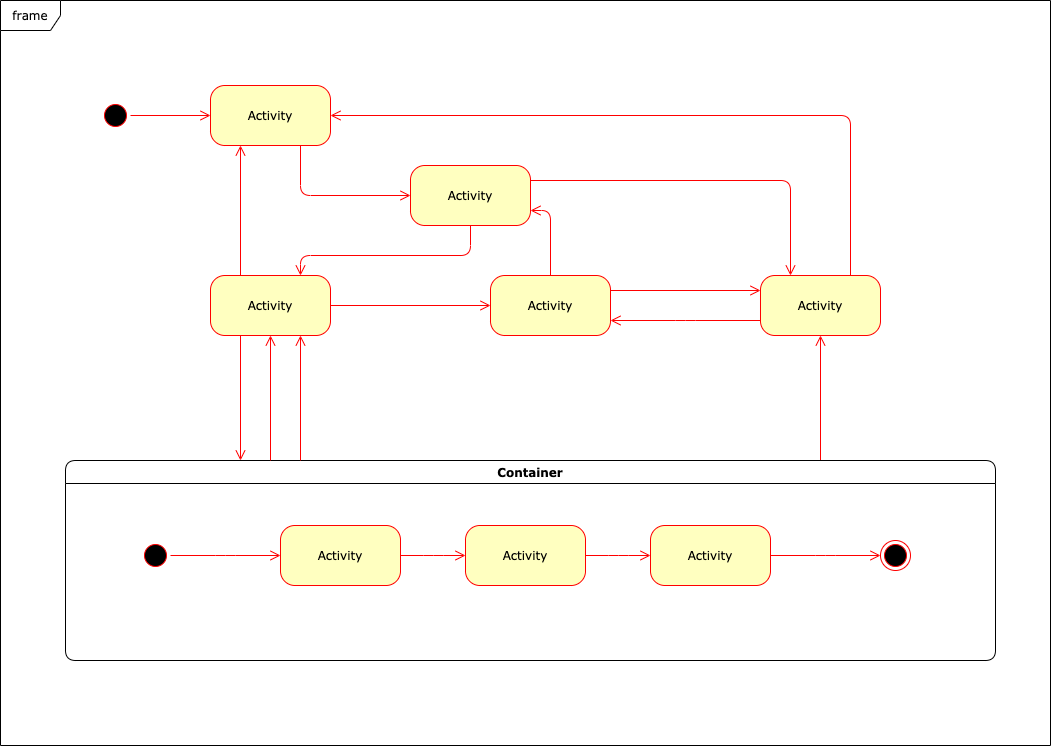

The diagram above was exported from draw.io. Its source (the exported page's mxGraphModel, read from the mxfile embedded in the PNG):
<mxGraphModel dx="871" dy="540" grid="1" gridSize="10" guides="1" tooltips="1" connect="1" arrows="1" fold="1" page="1" pageScale="1" pageWidth="1100" pageHeight="850" background="#ffffff" math="0" shadow="0">
  <root>
    <mxCell id="0" />
    <mxCell id="1" parent="0" />
    <mxCell id="382b91b5511bd0f7-1" value="" style="ellipse;html=1;shape=startState;fillColor=#000000;strokeColor=#ff0000;rounded=1;shadow=0;comic=0;labelBackgroundColor=none;fontFamily=Verdana;fontSize=12;fontColor=#000000;align=center;direction=south;" parent="1" vertex="1">
      <mxGeometry x="130" y="135" width="30" height="30" as="geometry" />
    </mxCell>
    <mxCell id="382b91b5511bd0f7-5" value="Activity" style="rounded=1;whiteSpace=wrap;html=1;arcSize=24;fillColor=#ffffc0;strokeColor=#ff0000;shadow=0;comic=0;labelBackgroundColor=none;fontFamily=Verdana;fontSize=12;fontColor=#000000;align=center;" parent="1" vertex="1">
      <mxGeometry x="240" y="310" width="120" height="60" as="geometry" />
    </mxCell>
    <mxCell id="382b91b5511bd0f7-6" value="Activity" style="rounded=1;whiteSpace=wrap;html=1;arcSize=24;fillColor=#ffffc0;strokeColor=#ff0000;shadow=0;comic=0;labelBackgroundColor=none;fontFamily=Verdana;fontSize=12;fontColor=#000000;align=center;" parent="1" vertex="1">
      <mxGeometry x="240" y="120" width="120" height="60" as="geometry" />
    </mxCell>
    <mxCell id="3cde6dad864a17aa-3" style="edgeStyle=orthogonalEdgeStyle;html=1;exitX=1;exitY=0.25;entryX=0.25;entryY=0;labelBackgroundColor=none;endArrow=open;endSize=8;strokeColor=#ff0000;fontFamily=Verdana;fontSize=12;align=left;" parent="1" source="382b91b5511bd0f7-7" target="382b91b5511bd0f7-9" edge="1">
      <mxGeometry relative="1" as="geometry" />
    </mxCell>
    <mxCell id="382b91b5511bd0f7-7" value="Activity" style="rounded=1;whiteSpace=wrap;html=1;arcSize=24;fillColor=#ffffc0;strokeColor=#ff0000;shadow=0;comic=0;labelBackgroundColor=none;fontFamily=Verdana;fontSize=12;fontColor=#000000;align=center;" parent="1" vertex="1">
      <mxGeometry x="440" y="200" width="120" height="60" as="geometry" />
    </mxCell>
    <mxCell id="3cde6dad864a17aa-4" style="edgeStyle=orthogonalEdgeStyle;html=1;exitX=0.75;exitY=0;entryX=1;entryY=0.5;labelBackgroundColor=none;endArrow=open;endSize=8;strokeColor=#ff0000;fontFamily=Verdana;fontSize=12;align=left;" parent="1" source="382b91b5511bd0f7-9" target="382b91b5511bd0f7-6" edge="1">
      <mxGeometry relative="1" as="geometry">
        <Array as="points">
          <mxPoint x="880" y="150" />
        </Array>
      </mxGeometry>
    </mxCell>
    <mxCell id="3cde6dad864a17aa-13" style="edgeStyle=elbowEdgeStyle;html=1;exitX=0;exitY=0.75;entryX=1;entryY=0.75;labelBackgroundColor=none;endArrow=open;endSize=8;strokeColor=#ff0000;fontFamily=Verdana;fontSize=12;align=left;" parent="1" source="382b91b5511bd0f7-9" target="382b91b5511bd0f7-10" edge="1">
      <mxGeometry relative="1" as="geometry" />
    </mxCell>
    <mxCell id="382b91b5511bd0f7-9" value="Activity" style="rounded=1;whiteSpace=wrap;html=1;arcSize=24;fillColor=#ffffc0;strokeColor=#ff0000;shadow=0;comic=0;labelBackgroundColor=none;fontFamily=Verdana;fontSize=12;fontColor=#000000;align=center;" parent="1" vertex="1">
      <mxGeometry x="790" y="310" width="120" height="60" as="geometry" />
    </mxCell>
    <mxCell id="382b91b5511bd0f7-10" value="Activity" style="rounded=1;whiteSpace=wrap;html=1;arcSize=24;fillColor=#ffffc0;strokeColor=#ff0000;shadow=0;comic=0;labelBackgroundColor=none;fontFamily=Verdana;fontSize=12;fontColor=#000000;align=center;" parent="1" vertex="1">
      <mxGeometry x="520" y="310" width="120" height="60" as="geometry" />
    </mxCell>
    <mxCell id="3cde6dad864a17aa-5" style="edgeStyle=elbowEdgeStyle;html=1;labelBackgroundColor=none;endArrow=open;endSize=8;strokeColor=#ff0000;fontFamily=Verdana;fontSize=12;align=left;" parent="1" source="2a3bc250acf0617d-7" target="382b91b5511bd0f7-9" edge="1">
      <mxGeometry relative="1" as="geometry" />
    </mxCell>
    <mxCell id="2a3bc250acf0617d-7" value="Container" style="swimlane;whiteSpace=wrap;html=1;rounded=1;shadow=0;comic=0;labelBackgroundColor=none;strokeWidth=1;fontFamily=Verdana;fontSize=12;align=center;" parent="1" vertex="1">
      <mxGeometry x="95" y="495" width="930" height="200" as="geometry" />
    </mxCell>
    <mxCell id="3cde6dad864a17aa-10" style="edgeStyle=elbowEdgeStyle;html=1;labelBackgroundColor=none;endArrow=open;endSize=8;strokeColor=#ff0000;fontFamily=Verdana;fontSize=12;align=left;" parent="2a3bc250acf0617d-7" source="382b91b5511bd0f7-8" target="3cde6dad864a17aa-1" edge="1">
      <mxGeometry relative="1" as="geometry" />
    </mxCell>
    <mxCell id="382b91b5511bd0f7-8" value="Activity" style="rounded=1;whiteSpace=wrap;html=1;arcSize=24;fillColor=#ffffc0;strokeColor=#ff0000;shadow=0;comic=0;labelBackgroundColor=none;fontFamily=Verdana;fontSize=12;fontColor=#000000;align=center;" parent="2a3bc250acf0617d-7" vertex="1">
      <mxGeometry x="215" y="65" width="120" height="60" as="geometry" />
    </mxCell>
    <mxCell id="24f968d109e7d6b4-3" value="" style="ellipse;html=1;shape=endState;fillColor=#000000;strokeColor=#ff0000;rounded=1;shadow=0;comic=0;labelBackgroundColor=none;fontFamily=Verdana;fontSize=12;fontColor=#000000;align=center;" parent="2a3bc250acf0617d-7" vertex="1">
      <mxGeometry x="815" y="80" width="30" height="30" as="geometry" />
    </mxCell>
    <mxCell id="3cde6dad864a17aa-9" style="edgeStyle=elbowEdgeStyle;html=1;labelBackgroundColor=none;endArrow=open;endSize=8;strokeColor=#ff0000;fontFamily=Verdana;fontSize=12;align=left;" parent="2a3bc250acf0617d-7" source="2a3bc250acf0617d-3" target="382b91b5511bd0f7-8" edge="1">
      <mxGeometry relative="1" as="geometry" />
    </mxCell>
    <mxCell id="2a3bc250acf0617d-3" value="" style="ellipse;html=1;shape=startState;fillColor=#000000;strokeColor=#ff0000;rounded=1;shadow=0;comic=0;labelBackgroundColor=none;fontFamily=Verdana;fontSize=12;fontColor=#000000;align=center;direction=south;" parent="2a3bc250acf0617d-7" vertex="1">
      <mxGeometry x="75" y="80" width="30" height="30" as="geometry" />
    </mxCell>
    <mxCell id="3cde6dad864a17aa-11" style="edgeStyle=elbowEdgeStyle;html=1;labelBackgroundColor=none;endArrow=open;endSize=8;strokeColor=#ff0000;fontFamily=Verdana;fontSize=12;align=left;" parent="2a3bc250acf0617d-7" source="3cde6dad864a17aa-1" target="3cde6dad864a17aa-2" edge="1">
      <mxGeometry relative="1" as="geometry" />
    </mxCell>
    <mxCell id="3cde6dad864a17aa-1" value="Activity" style="rounded=1;whiteSpace=wrap;html=1;arcSize=24;fillColor=#ffffc0;strokeColor=#ff0000;shadow=0;comic=0;labelBackgroundColor=none;fontFamily=Verdana;fontSize=12;fontColor=#000000;align=center;" parent="2a3bc250acf0617d-7" vertex="1">
      <mxGeometry x="400" y="65" width="120" height="60" as="geometry" />
    </mxCell>
    <mxCell id="3cde6dad864a17aa-12" style="edgeStyle=elbowEdgeStyle;html=1;labelBackgroundColor=none;endArrow=open;endSize=8;strokeColor=#ff0000;fontFamily=Verdana;fontSize=12;align=left;" parent="2a3bc250acf0617d-7" source="3cde6dad864a17aa-2" target="24f968d109e7d6b4-3" edge="1">
      <mxGeometry relative="1" as="geometry" />
    </mxCell>
    <mxCell id="3cde6dad864a17aa-2" value="Activity" style="rounded=1;whiteSpace=wrap;html=1;arcSize=24;fillColor=#ffffc0;strokeColor=#ff0000;shadow=0;comic=0;labelBackgroundColor=none;fontFamily=Verdana;fontSize=12;fontColor=#000000;align=center;" parent="2a3bc250acf0617d-7" vertex="1">
      <mxGeometry x="585" y="65" width="120" height="60" as="geometry" />
    </mxCell>
    <mxCell id="2a3bc250acf0617d-8" value="frame" style="shape=umlFrame;whiteSpace=wrap;html=1;rounded=1;shadow=0;comic=0;labelBackgroundColor=none;strokeWidth=1;fontFamily=Verdana;fontSize=12;align=center;" parent="1" vertex="1">
      <mxGeometry x="30" y="35" width="1050" height="745" as="geometry" />
    </mxCell>
    <mxCell id="2a3bc250acf0617d-9" style="edgeStyle=orthogonalEdgeStyle;html=1;labelBackgroundColor=none;endArrow=open;endSize=8;strokeColor=#ff0000;fontFamily=Verdana;fontSize=12;align=left;" parent="1" source="382b91b5511bd0f7-1" target="382b91b5511bd0f7-6" edge="1">
      <mxGeometry relative="1" as="geometry" />
    </mxCell>
    <mxCell id="2a3bc250acf0617d-10" style="edgeStyle=orthogonalEdgeStyle;html=1;labelBackgroundColor=none;endArrow=open;endSize=8;strokeColor=#ff0000;fontFamily=Verdana;fontSize=12;align=left;entryX=0;entryY=0.5;" parent="1" source="382b91b5511bd0f7-6" target="382b91b5511bd0f7-7" edge="1">
      <mxGeometry relative="1" as="geometry">
        <Array as="points">
          <mxPoint x="330" y="230" />
        </Array>
      </mxGeometry>
    </mxCell>
    <mxCell id="2a3bc250acf0617d-11" style="edgeStyle=orthogonalEdgeStyle;html=1;entryX=0.75;entryY=0;labelBackgroundColor=none;endArrow=open;endSize=8;strokeColor=#ff0000;fontFamily=Verdana;fontSize=12;align=left;exitX=0.5;exitY=1;" parent="1" source="382b91b5511bd0f7-7" target="382b91b5511bd0f7-5" edge="1">
      <mxGeometry relative="1" as="geometry">
        <mxPoint x="520" y="300" as="sourcePoint" />
        <Array as="points">
          <mxPoint x="500" y="290" />
          <mxPoint x="330" y="290" />
        </Array>
      </mxGeometry>
    </mxCell>
    <mxCell id="2a3bc250acf0617d-12" style="edgeStyle=orthogonalEdgeStyle;html=1;exitX=0.25;exitY=0;entryX=0.25;entryY=1;labelBackgroundColor=none;endArrow=open;endSize=8;strokeColor=#ff0000;fontFamily=Verdana;fontSize=12;align=left;" parent="1" source="382b91b5511bd0f7-5" target="382b91b5511bd0f7-6" edge="1">
      <mxGeometry relative="1" as="geometry" />
    </mxCell>
    <mxCell id="2a3bc250acf0617d-13" style="edgeStyle=orthogonalEdgeStyle;html=1;exitX=1;exitY=0.5;entryX=0;entryY=0.5;labelBackgroundColor=none;endArrow=open;endSize=8;strokeColor=#ff0000;fontFamily=Verdana;fontSize=12;align=left;" parent="1" source="382b91b5511bd0f7-5" target="382b91b5511bd0f7-10" edge="1">
      <mxGeometry relative="1" as="geometry" />
    </mxCell>
    <mxCell id="2a3bc250acf0617d-14" style="edgeStyle=orthogonalEdgeStyle;html=1;exitX=0.5;exitY=0;entryX=1;entryY=0.75;labelBackgroundColor=none;endArrow=open;endSize=8;strokeColor=#ff0000;fontFamily=Verdana;fontSize=12;align=left;" parent="1" source="382b91b5511bd0f7-10" target="382b91b5511bd0f7-7" edge="1">
      <mxGeometry relative="1" as="geometry" />
    </mxCell>
    <mxCell id="2a3bc250acf0617d-15" style="edgeStyle=orthogonalEdgeStyle;html=1;exitX=1;exitY=0.25;entryX=0;entryY=0.25;labelBackgroundColor=none;endArrow=open;endSize=8;strokeColor=#ff0000;fontFamily=Verdana;fontSize=12;align=left;" parent="1" source="382b91b5511bd0f7-10" target="382b91b5511bd0f7-9" edge="1">
      <mxGeometry relative="1" as="geometry" />
    </mxCell>
    <mxCell id="3cde6dad864a17aa-6" style="edgeStyle=elbowEdgeStyle;html=1;labelBackgroundColor=none;endArrow=open;endSize=8;strokeColor=#ff0000;fontFamily=Verdana;fontSize=12;align=left;entryX=0.75;entryY=1;" parent="1" source="2a3bc250acf0617d-7" target="382b91b5511bd0f7-5" edge="1">
      <mxGeometry relative="1" as="geometry">
        <mxPoint x="340" y="505" as="sourcePoint" />
        <mxPoint x="340" y="380" as="targetPoint" />
      </mxGeometry>
    </mxCell>
    <mxCell id="3cde6dad864a17aa-7" style="edgeStyle=elbowEdgeStyle;html=1;labelBackgroundColor=none;endArrow=open;endSize=8;strokeColor=#ff0000;fontFamily=Verdana;fontSize=12;align=left;entryX=0.5;entryY=1;" parent="1" source="2a3bc250acf0617d-7" target="382b91b5511bd0f7-5" edge="1">
      <mxGeometry relative="1" as="geometry">
        <mxPoint x="340" y="505" as="sourcePoint" />
        <mxPoint x="340" y="380" as="targetPoint" />
      </mxGeometry>
    </mxCell>
    <mxCell id="3cde6dad864a17aa-8" style="edgeStyle=elbowEdgeStyle;html=1;labelBackgroundColor=none;endArrow=open;endSize=8;strokeColor=#ff0000;fontFamily=Verdana;fontSize=12;align=left;exitX=0.25;exitY=1;" parent="1" source="382b91b5511bd0f7-5" target="2a3bc250acf0617d-7" edge="1">
      <mxGeometry relative="1" as="geometry">
        <mxPoint x="350" y="515" as="sourcePoint" />
        <mxPoint x="350" y="390" as="targetPoint" />
      </mxGeometry>
    </mxCell>
  </root>
</mxGraphModel>